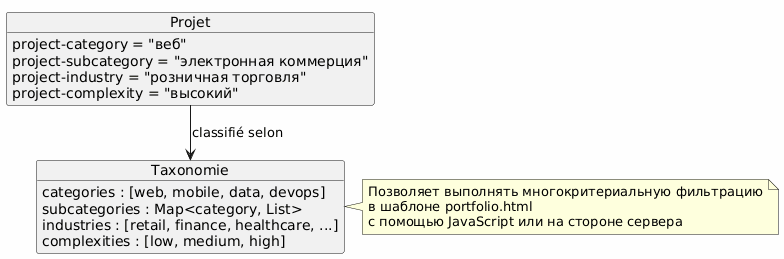

The diagram above was rendered by PlantUML. Its source (embedded in the PNG):
@startuml
skinparam backgroundColor #FEFEFE

object Projet {
  project-category = "веб"
  project-subcategory = "электронная коммерция"
  project-industry = "розничная торговля"
  project-complexity = "высокий"
}

object Taxonomie {
  categories : [web, mobile, data, devops]
  subcategories : Map<category, List>
  industries : [retail, finance, healthcare, ...]
  complexities : [low, medium, high]
}

Projet --> Taxonomie : classifié selon

note right of Taxonomie
Позволяет выполнять многокритериальную фильтрацию
в шаблоне portfolio.html
с помощью JavaScript или на стороне сервера
end note
@enduml